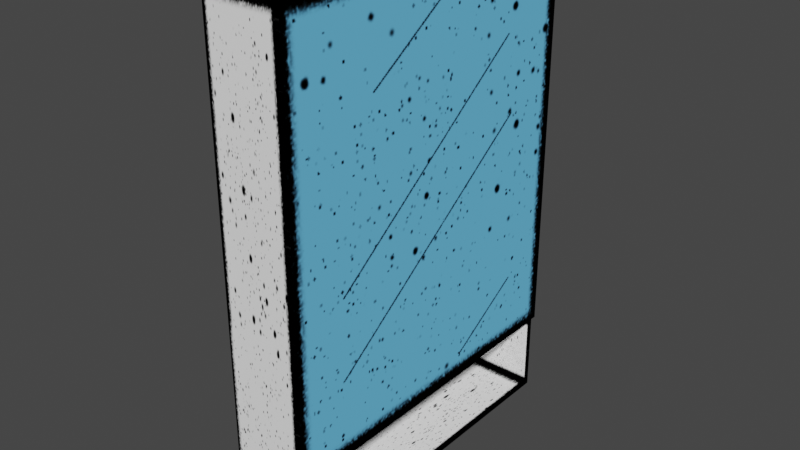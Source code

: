 # Source: bathroom_mirror.blend  (saved by Blender 3.3.6; exported with 4.5.12 LTS)
import bpy
from mathutils import Matrix  # noqa: F401  (used for matrix-valued properties, if any)

bpy.ops.wm.read_factory_settings(use_empty=True)
scene = bpy.context.scene
scene.name = 'Scene'

# ---- collections
col_collection = bpy.data.collections.new('Collection'); scene.collection.children.link(col_collection)

# ---- images (referenced by path relative to the original .blend; pixels are not part of the script)
import os
ASSET_DIR = os.environ.get("B2B_ASSET_DIR", "")  # directory of the original .blend (textures are referenced by path, not embedded)
HERE = os.path.dirname(os.path.abspath(__file__))  # packed textures are extracted next to this script under _unpacked/

def load_image(name, relpath, width, height, colorspace="sRGB"):
    """Load a texture the original file referenced (path relative to the .blend, or extracted next to this script)."""
    p = next((c for c in (os.path.join(HERE, relpath), os.path.join(ASSET_DIR, relpath)) if relpath and os.path.exists(c)), "")
    if p:
        img = bpy.data.images.load(p, check_existing=True)
        img.name = name
    else:  # same state as the original file: an image datablock whose file is absent (Cycles renders it pink)
        img = bpy.data.images.new(name, width, height)
        img.source = "FILE"
        img.filepath = "//" + (relpath or name)
    img.colorspace_settings.name = colorspace
    return img
img_bathroom_mirror_png = load_image('bathroom_mirror.png', '_unpacked/bathroom_mirror.31ad10a6.png', 512, 512, 'sRGB')

# ---- materials (node trees are filled in below, after node groups)
mat_bathroom_mirror = bpy.data.materials.new('bathroom_mirror')
mat_bathroom_mirror.alpha_threshold = 0.0
mat_bathroom_mirror.use_transparent_shadow = False
mat_bathroom_mirror.roughness = 0.5
mat_bathroom_mirror.line_color = (0.0, 0.0, 0.0, 1.0)

# ---- material node trees
mat_bathroom_mirror.use_nodes = True; mat_bathroom_mirror.node_tree.nodes.clear()
_N = mat_bathroom_mirror.node_tree.nodes; _L = mat_bathroom_mirror.node_tree.links
n0 = _N.new('ShaderNodeOutputMaterial'); n0.name = 'Material Output'; n0.location = (300, 300)
n1 = _N.new('ShaderNodeBsdfPrincipled'); n1.name = 'Principled BSDF'; n1.location = (10, 300)
n1.distribution = 'GGX'
n1.subsurface_method = 'RANDOM_WALK_SKIN'
n1.inputs[3].default_value = 1.45
n1.inputs[13].default_value = 0.0
n1.inputs[27].default_value = (0.0, 0.0, 0.0, 1.0)
n1.inputs[28].default_value = 1.0
n2 = _N.new('ShaderNodeTexImage'); n2.name = 'Image Texture'; n2.location = (-487, 258)
n2.image = img_bathroom_mirror_png
_L.new(n1.outputs[0], n0.inputs[0])
_L.new(n2.outputs[0], n1.inputs[0])
n0.is_active_output = True

# ---- world
world_world = bpy.data.worlds.new('World'); scene.world = world_world
world_world.use_nodes = True; world_world.node_tree.nodes.clear()
_N = world_world.node_tree.nodes; _L = world_world.node_tree.links
n0 = _N.new('ShaderNodeOutputWorld'); n0.name = 'World Output'; n0.location = (300, 300)
n1 = _N.new('ShaderNodeBackground'); n1.name = 'Background'; n1.location = (10, 300)
n1.inputs[0].default_value = (0.05088, 0.05088, 0.05088, 1.0)
_L.new(n1.outputs[0], n0.inputs[0])
n0.is_active_output = True
world_world.color = (0.05088, 0.05088, 0.05088)
world_world.use_sun_shadow = False
world_world.sun_shadow_jitter_overblur = 0.0

# ---- meshes
me_cube_001 = bpy.data.meshes.new('Cube.001')
me_cube_001.from_pydata([(-0.213, -1.0, 0.4949), (-0.213, -1.0, 2.871), (-0.213, 1.0, 0.4949), (-0.213, 1.0, 2.871), (0.213, -1.0, 0.4949), (0.213, -1.0, 2.871), (0.213, 1.0, 0.4949), (0.213, 1.0, 2.871), (-0.213, 1.0, 0.003602), (-0.213, -1.0, 0.003602), (0.213, 1.0, 0.003602), (0.213, -1.0, 0.003602), (0.213, -0.9716, 0.4628), (0.213, 0.9716, 0.4628), (0.213, -0.9716, 0.03565), (0.213, 0.9716, 0.03565), (-0.1552, -0.9716, 0.4628), (-0.1552, 0.9716, 0.4628), (-0.1552, -0.9716, 0.03565), (-0.1552, 0.9716, 0.03565), (0.2349, 1.0, 2.871), (0.2349, 1.0, 0.4949), (0.2349, -1.0, 0.4949), (0.2349, -1.0, 2.871)], [], [(1, 2, 0), (3, 6, 2), (5, 20, 7), (5, 0, 4), (0, 11, 4), (3, 5, 7), (10, 9, 8), (6, 8, 2), (2, 9, 0), (4, 14, 12), (13, 19, 15), (4, 13, 6), (6, 15, 10), (10, 14, 11), (16, 19, 17), (15, 18, 14), (14, 16, 12), (12, 17, 13), (20, 22, 21), (7, 21, 6), (4, 23, 5), (6, 22, 4), (1, 3, 2), (3, 7, 6), (5, 23, 20), (5, 1, 0), (0, 9, 11), (3, 1, 5), (10, 11, 9), (6, 10, 8), (2, 8, 9), (4, 11, 14), (13, 17, 19), (4, 12, 13), (6, 13, 15), (10, 15, 14), (16, 18, 19), (15, 19, 18), (14, 18, 16), (12, 16, 17), (20, 23, 22), (7, 20, 21), (4, 22, 23), (6, 21, 22)])
_uv = me_cube_001.uv_layers.new(name='UVMap')
_uv.uv.foreach_set('vector', [0.4286, 0.9957, 0.0008216, 0.4527, 0.4286, 0.4527, 1.0, 0.002646, 0.1713, 0.3414, 0.1713, 0.002646, 0.003936, 0.0006266, 0.9979, 0.0006266, 0.9979, 0.0006266, 1.0, 0.001539, 0.1713, 0.3375, 0.1713, 0.001539, 0.1713, 0.3375, 0.0, 0.001539, 0.1713, 0.001539, 0.9979, 0.3384, 0.003936, 0.0006266, 0.9979, 0.0006266, 0.434, 0.3494, 0.0, 1.0, 0.0, 0.3494, 0.1713, 0.3414, 0.0, 0.002646, 0.1713, 0.002646, 0.0008216, 0.4527, 0.4286, 0.3404, 0.4286, 0.4527, 0.43, 0.7746, 0.43, 0.6648, 0.43, 0.7669, 1.0, 0.3396, 0.0, 0.0, 1.0, 0.0, 0.43, 0.7746, 0.43, 0.7669, 0.43, 0.7746, 0.43, 0.7746, 0.43, 0.6648, 0.43, 0.6571, 0.43, 0.6571, 0.43, 0.6648, 0.43, 0.6571, 0.0, 0.3356, 1.0, 0.0, 1.0, 0.3356, 0.4288, 1.0, 0.0, 0.341, 0.4288, 0.341, 1.0, 7.296e-07, 0.0, 0.3396, 1.0, 0.3396, 0.4288, 0.341, 0.0, 1.0, 0.4288, 1.0, 0.9983, 0.9978, 0.4308, 0.3432, 0.9983, 0.3432, 1.0, 0.3414, 0.1713, 0.3414, 0.1713, 0.3414, 0.1713, 0.001539, 1.0, 0.001539, 1.0, 0.001539, 0.43, 0.7746, 0.43, 0.7746, 0.43, 0.7746, 0.4286, 0.9957, 0.0008216, 0.9957, 0.0008216, 0.4527, 1.0, 0.002646, 1.0, 0.3414, 0.1713, 0.3414, 0.003936, 0.0006266, 0.003936, 0.0006266, 0.9979, 0.0006266, 1.0, 0.001539, 1.0, 0.3375, 0.1713, 0.3375, 0.1713, 0.3375, 0.0, 0.3375, 0.0, 0.001539, 0.9979, 0.3384, 0.003936, 0.3384, 0.003936, 0.0006266, 0.434, 0.3494, 0.434, 1.0, 0.0, 1.0, 0.1713, 0.3414, 0.0, 0.3414, 0.0, 0.002646, 0.0008216, 0.4527, 0.0008216, 0.3404, 0.4286, 0.3404, 0.43, 0.7746, 0.43, 0.6571, 0.43, 0.6648, 1.0, 0.3396, 0.0, 0.3396, 0.0, 0.0, 0.43, 0.7746, 0.43, 0.7669, 0.43, 0.7669, 0.43, 0.7746, 0.43, 0.7669, 0.43, 0.6648, 0.43, 0.6571, 0.43, 0.6648, 0.43, 0.6648, 0.0, 0.3356, 0.0, 0.0, 1.0, 0.0, 0.4288, 1.0, 0.0, 1.0, 0.0, 0.341, 1.0, 7.296e-07, 0.0, 7.296e-07, 0.0, 0.3396, 0.4288, 0.341, 0.0, 0.341, 0.0, 1.0, 0.9983, 0.9978, 0.4308, 0.9978, 0.4308, 0.3432, 1.0, 0.3414, 1.0, 0.3414, 0.1713, 0.3414, 0.1713, 0.001539, 0.1713, 0.001539, 1.0, 0.001539, 0.43, 0.7746, 0.43, 0.7746, 0.43, 0.7746])
me_cube_001.materials.append(mat_bathroom_mirror)
me_cube_001.update()

# ---- objects
ob_cube = bpy.data.objects.new('Cube', me_cube_001)

# ---- transforms, parenting, visibility, modifiers, constraints
ob_cube.location = (0.0, 0.0, 0.0)

# ---- collection membership
col_collection.objects.link(ob_cube)

# ---- scene / render settings (as saved in the file)
scene.frame_start = 1; scene.frame_end = 250; scene.frame_set(1)
scene.render.engine = 'BLENDER_EEVEE_NEXT'
scene.cycles.sampling_pattern = 'TABULATED_SOBOL'
scene.cycles.use_light_tree = False
scene.view_settings.view_transform = 'Filmic'
bpy.context.view_layer.update()

# ---- added for rendering (the .blend has no active camera and no usable light): camera, sun
cam_auto = bpy.data.cameras.new('AutoCamera')
cam_auto.lens = 50.0
cam_auto.sensor_width = 36.0
cam_auto.clip_end = 1000.0
ob_auto_camera = bpy.data.objects.new('AutoCamera', cam_auto)
scene.collection.objects.link(ob_auto_camera)
ob_auto_camera.location = (3.27224, -3.91358, 4.04654)
ob_auto_camera.rotation_euler = (1.09748, -7.21219e-08, 0.694738)
scene.camera = ob_auto_camera
light_auto_sun = bpy.data.lights.new('AutoSun', 'SUN')
light_auto_sun.energy = 3.0
light_auto_sun.angle = 0.0523599
ob_auto_sun = bpy.data.objects.new('AutoSun', light_auto_sun)
scene.collection.objects.link(ob_auto_sun)
ob_auto_sun.rotation_euler = (0.872665, 0.174533, 0.523599)
bpy.context.view_layer.update()

